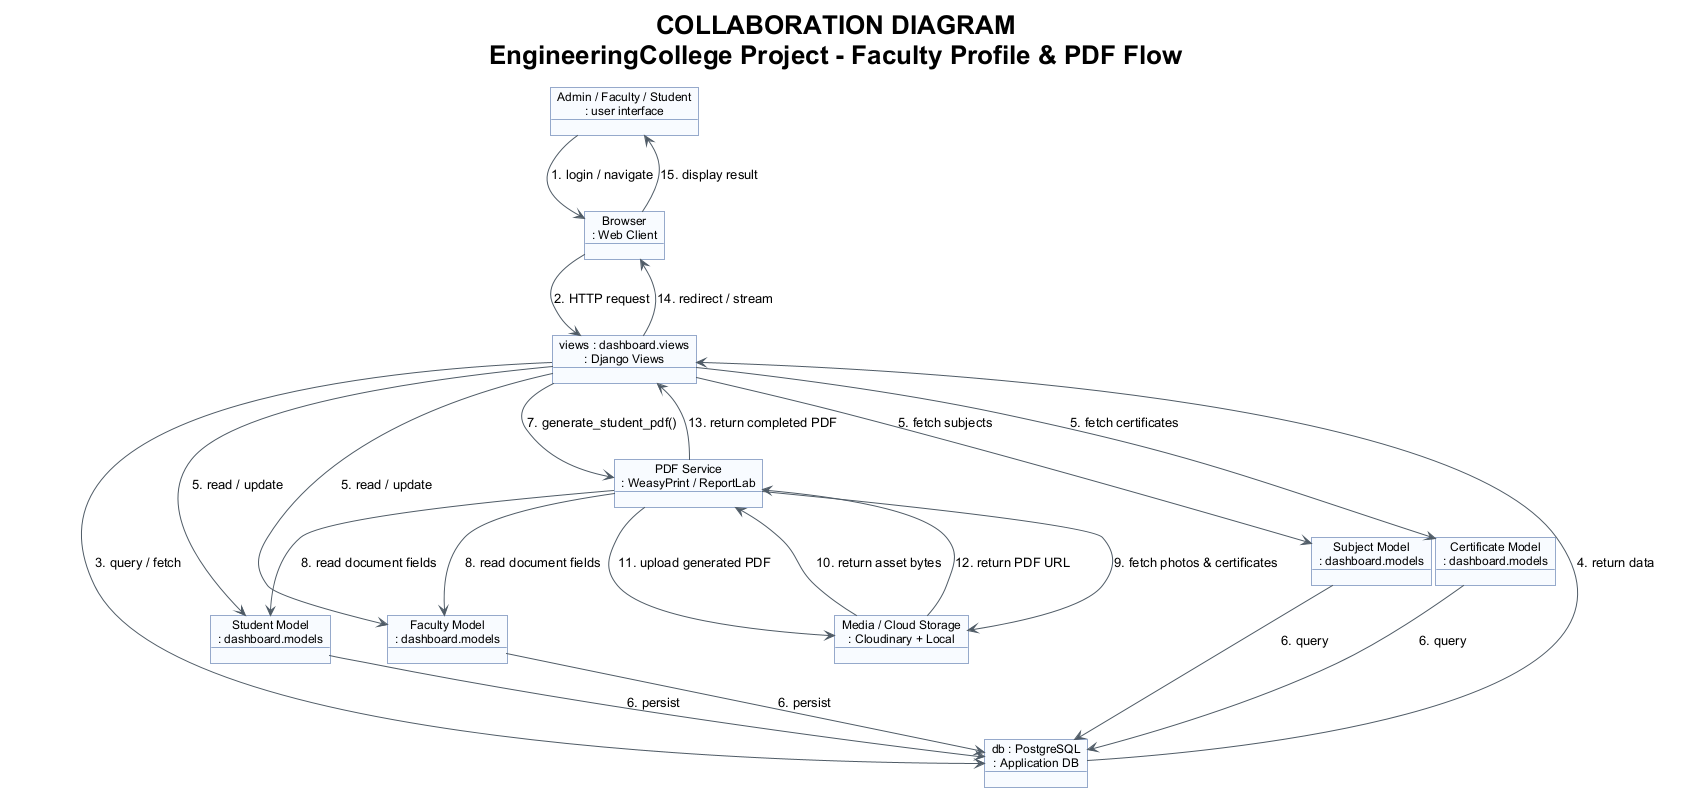

The diagram above was rendered by PlantUML. Its source (embedded in the PNG):
@startuml
title COLLABORATION DIAGRAM\nEngineeringCollege Project - Faculty Profile & PDF Flow

skinparam backgroundColor white
skinparam shadowing false
skinparam defaultFontName Arial
skinparam defaultFontSize 13
skinparam titleFontSize 26
skinparam titleFontStyle bold
skinparam object {
  BorderColor #2F5597
  BackgroundColor #F8FBFF
  FontSize 12
}
skinparam ArrowColor #4F5B66

object "Admin / Faculty / Student\n: user interface" as User
object "Browser\n: Web Client" as Browser
object "views : dashboard.views\n: Django Views" as Views
object "Faculty Model\n: dashboard.models" as Faculty
object "Student Model\n: dashboard.models" as Student
object "Subject Model\n: dashboard.models" as Subject
object "Certificate Model\n: dashboard.models" as Certificate
object "PDF Service\n: WeasyPrint / ReportLab" as PDF
object "Media / Cloud Storage\n: Cloudinary + Local" as Storage
object "db : PostgreSQL\n: Application DB" as DB

User --> Browser : 1. login / navigate
Browser --> Views : 2. HTTP request
Views --> DB : 3. query / fetch
DB --> Views : 4. return data
Views --> Faculty : 5. read / update
Faculty --> DB : 6. persist
Views --> Student : 5. read / update
Student --> DB : 6. persist
Views --> Subject : 5. fetch subjects
Subject --> DB : 6. query
Views --> Certificate : 5. fetch certificates
Certificate --> DB : 6. query
Views --> PDF : 7. generate_student_pdf()
PDF --> Faculty : 8. read document fields
PDF --> Student : 8. read document fields
PDF --> Storage : 9. fetch photos & certificates
Storage --> PDF : 10. return asset bytes
PDF --> Storage : 11. upload generated PDF
Storage --> PDF : 12. return PDF URL
PDF --> Views : 13. return completed PDF
Views --> Browser : 14. redirect / stream
Browser --> User : 15. display result
@enduml